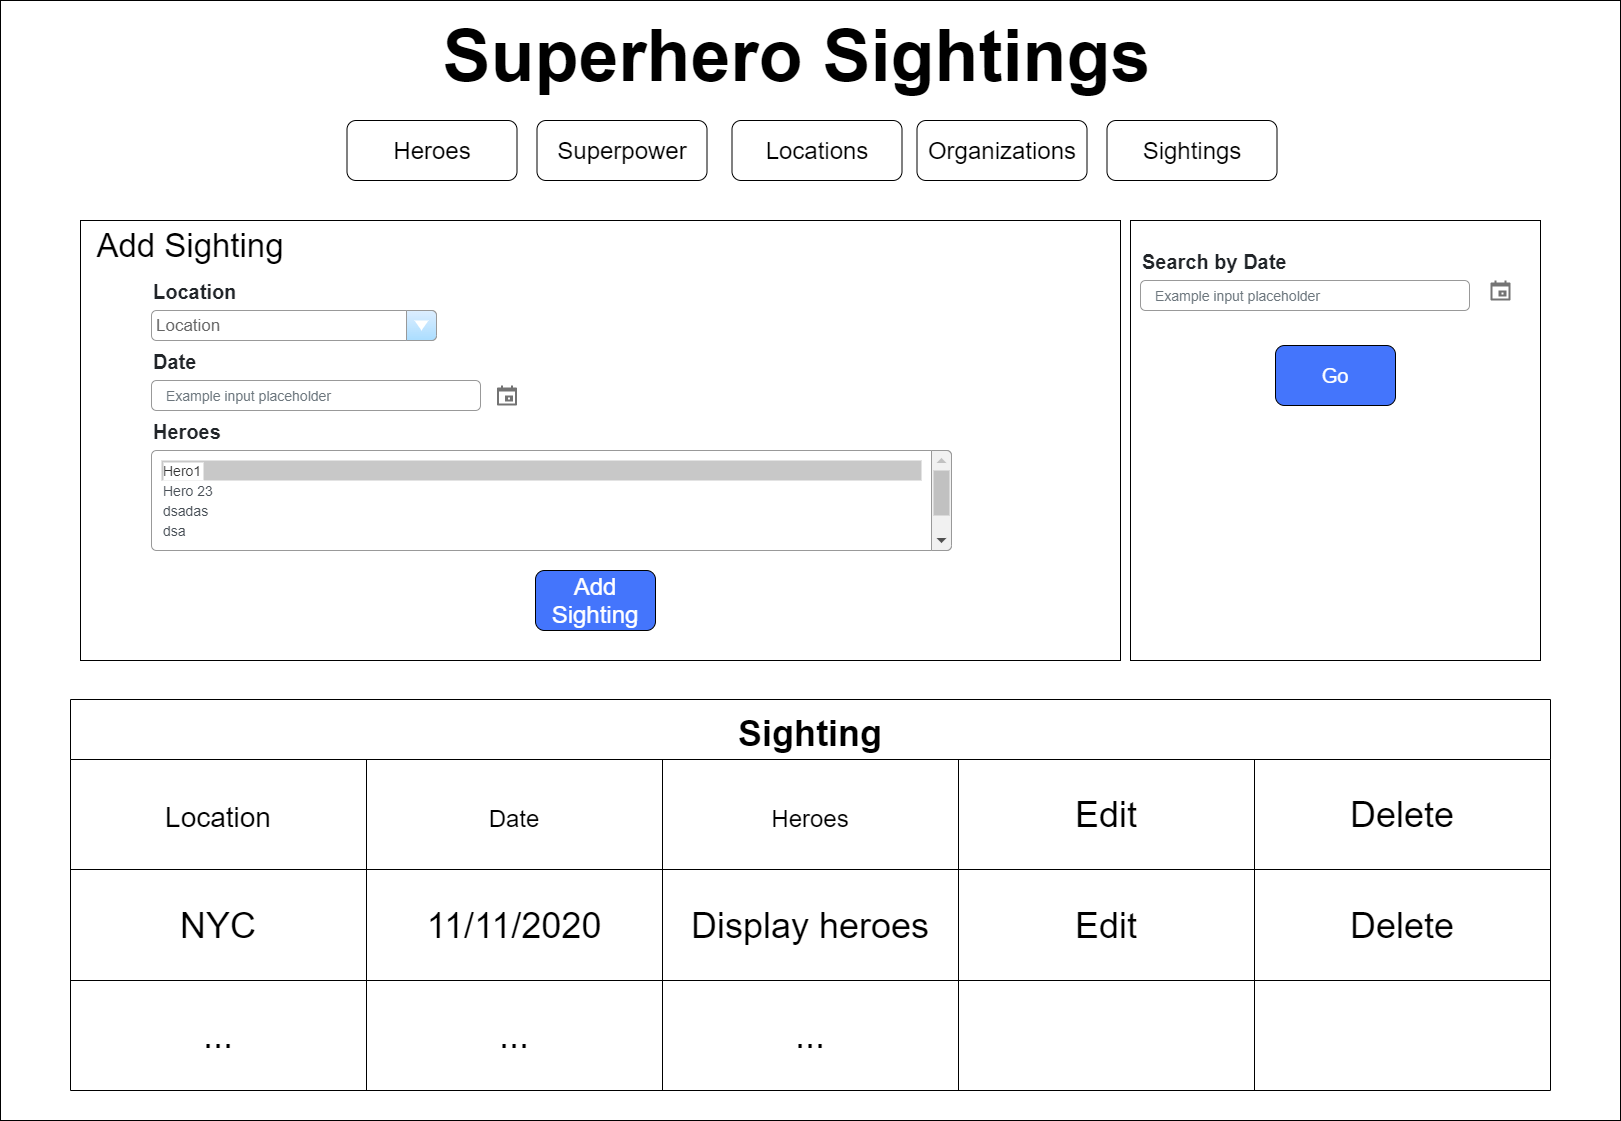

The diagram above was exported from draw.io. Its source (the exported page's mxGraphModel, read from the mxfile embedded in the PNG):
<mxGraphModel dx="2076" dy="1094" grid="1" gridSize="10" guides="1" tooltips="1" connect="1" arrows="1" fold="1" page="1" pageScale="1" pageWidth="850" pageHeight="1100" math="0" shadow="0">
  <root>
    <mxCell id="o0T_-GM_xsmat7Ew2GdS-0" />
    <mxCell id="o0T_-GM_xsmat7Ew2GdS-1" parent="o0T_-GM_xsmat7Ew2GdS-0" />
    <mxCell id="WuArfYwcoWOWLsngthjg-0" value="" style="rounded=0;whiteSpace=wrap;html=1;" vertex="1" parent="o0T_-GM_xsmat7Ew2GdS-1">
      <mxGeometry x="465" y="10" width="1620" height="1120" as="geometry" />
    </mxCell>
    <mxCell id="h1euA5VvWbSWbbOA4ewF-5" value="" style="rounded=0;whiteSpace=wrap;html=1;labelBackgroundColor=none;fontSize=20;fontColor=#000000;strokeColor=#000000;fillColor=#FFFFFF;" parent="o0T_-GM_xsmat7Ew2GdS-1" vertex="1">
      <mxGeometry x="1595" y="230" width="410" height="440" as="geometry" />
    </mxCell>
    <mxCell id="o0T_-GM_xsmat7Ew2GdS-2" value="" style="rounded=0;whiteSpace=wrap;html=1;labelBackgroundColor=#FFFFFF;fontSize=24;fontColor=#000000;" parent="o0T_-GM_xsmat7Ew2GdS-1" vertex="1">
      <mxGeometry x="545" y="230" width="1040" height="440" as="geometry" />
    </mxCell>
    <mxCell id="o0T_-GM_xsmat7Ew2GdS-3" value="&lt;b&gt;&lt;font style=&quot;font-size: 72px&quot;&gt;Superhero Sightings&lt;/font&gt;&lt;/b&gt;" style="text;html=1;strokeColor=none;fillColor=none;align=center;verticalAlign=middle;whiteSpace=wrap;rounded=0;" parent="o0T_-GM_xsmat7Ew2GdS-1" vertex="1">
      <mxGeometry x="809" y="50" width="905" height="30" as="geometry" />
    </mxCell>
    <mxCell id="o0T_-GM_xsmat7Ew2GdS-4" value="Superpower" style="rounded=1;whiteSpace=wrap;html=1;fontSize=24;" parent="o0T_-GM_xsmat7Ew2GdS-1" vertex="1">
      <mxGeometry x="1001.5" y="130" width="170" height="60" as="geometry" />
    </mxCell>
    <mxCell id="o0T_-GM_xsmat7Ew2GdS-5" value="Heroes" style="rounded=1;whiteSpace=wrap;html=1;fontSize=24;" parent="o0T_-GM_xsmat7Ew2GdS-1" vertex="1">
      <mxGeometry x="811.5" y="130" width="170" height="60" as="geometry" />
    </mxCell>
    <mxCell id="o0T_-GM_xsmat7Ew2GdS-6" value="Locations" style="rounded=1;whiteSpace=wrap;html=1;fontSize=24;" parent="o0T_-GM_xsmat7Ew2GdS-1" vertex="1">
      <mxGeometry x="1196.5" y="130" width="170" height="60" as="geometry" />
    </mxCell>
    <mxCell id="o0T_-GM_xsmat7Ew2GdS-7" value="Sightings" style="rounded=1;whiteSpace=wrap;html=1;fontSize=24;" parent="o0T_-GM_xsmat7Ew2GdS-1" vertex="1">
      <mxGeometry x="1571.5" y="130" width="170" height="60" as="geometry" />
    </mxCell>
    <mxCell id="o0T_-GM_xsmat7Ew2GdS-8" value="Organizations" style="rounded=1;whiteSpace=wrap;html=1;fontSize=24;" parent="o0T_-GM_xsmat7Ew2GdS-1" vertex="1">
      <mxGeometry x="1381.5" y="130" width="170" height="60" as="geometry" />
    </mxCell>
    <mxCell id="o0T_-GM_xsmat7Ew2GdS-9" value="Sighting" style="shape=table;startSize=60;container=1;collapsible=0;childLayout=tableLayout;fontStyle=1;align=center;pointerEvents=1;fontSize=36;" parent="o0T_-GM_xsmat7Ew2GdS-1" vertex="1">
      <mxGeometry x="535" y="709" width="1480" height="391" as="geometry" />
    </mxCell>
    <mxCell id="o0T_-GM_xsmat7Ew2GdS-10" value="" style="shape=partialRectangle;html=1;whiteSpace=wrap;collapsible=0;dropTarget=0;pointerEvents=0;fillColor=none;top=0;left=0;bottom=0;right=0;points=[[0,0.5],[1,0.5]];portConstraint=eastwest;fontSize=36;" parent="o0T_-GM_xsmat7Ew2GdS-9" vertex="1">
      <mxGeometry y="60" width="1480" height="110" as="geometry" />
    </mxCell>
    <mxCell id="o0T_-GM_xsmat7Ew2GdS-11" value="&lt;font style=&quot;font-size: 28px&quot;&gt;Location&lt;br&gt;&lt;/font&gt;" style="shape=partialRectangle;html=1;whiteSpace=wrap;connectable=0;fillColor=none;top=0;left=0;bottom=0;right=0;overflow=hidden;pointerEvents=1;fontSize=36;" parent="o0T_-GM_xsmat7Ew2GdS-10" vertex="1">
      <mxGeometry width="296" height="110" as="geometry">
        <mxRectangle width="296" height="110" as="alternateBounds" />
      </mxGeometry>
    </mxCell>
    <mxCell id="o0T_-GM_xsmat7Ew2GdS-12" value="&lt;font style=&quot;font-size: 24px&quot;&gt;Date&lt;/font&gt;" style="shape=partialRectangle;html=1;whiteSpace=wrap;connectable=0;fillColor=none;top=0;left=0;bottom=0;right=0;overflow=hidden;pointerEvents=1;fontSize=36;" parent="o0T_-GM_xsmat7Ew2GdS-10" vertex="1">
      <mxGeometry x="296" width="296" height="110" as="geometry">
        <mxRectangle width="296" height="110" as="alternateBounds" />
      </mxGeometry>
    </mxCell>
    <mxCell id="o0T_-GM_xsmat7Ew2GdS-13" value="&lt;span style=&quot;font-size: 24px&quot;&gt;Heroes&lt;/span&gt;" style="shape=partialRectangle;html=1;whiteSpace=wrap;connectable=0;fillColor=none;top=0;left=0;bottom=0;right=0;overflow=hidden;pointerEvents=1;fontSize=36;" parent="o0T_-GM_xsmat7Ew2GdS-10" vertex="1">
      <mxGeometry x="592" width="296" height="110" as="geometry">
        <mxRectangle width="296" height="110" as="alternateBounds" />
      </mxGeometry>
    </mxCell>
    <mxCell id="o0T_-GM_xsmat7Ew2GdS-14" value="Edit" style="shape=partialRectangle;html=1;whiteSpace=wrap;connectable=0;fillColor=none;top=0;left=0;bottom=0;right=0;overflow=hidden;pointerEvents=1;fontSize=36;" parent="o0T_-GM_xsmat7Ew2GdS-10" vertex="1">
      <mxGeometry x="888" width="296" height="110" as="geometry">
        <mxRectangle width="296" height="110" as="alternateBounds" />
      </mxGeometry>
    </mxCell>
    <mxCell id="o0T_-GM_xsmat7Ew2GdS-15" value="Delete" style="shape=partialRectangle;html=1;whiteSpace=wrap;connectable=0;fillColor=none;top=0;left=0;bottom=0;right=0;overflow=hidden;pointerEvents=1;fontSize=36;" parent="o0T_-GM_xsmat7Ew2GdS-10" vertex="1">
      <mxGeometry x="1184" width="296" height="110" as="geometry">
        <mxRectangle width="296" height="110" as="alternateBounds" />
      </mxGeometry>
    </mxCell>
    <mxCell id="o0T_-GM_xsmat7Ew2GdS-16" value="" style="shape=partialRectangle;html=1;whiteSpace=wrap;collapsible=0;dropTarget=0;pointerEvents=0;fillColor=none;top=0;left=0;bottom=0;right=0;points=[[0,0.5],[1,0.5]];portConstraint=eastwest;fontSize=36;" parent="o0T_-GM_xsmat7Ew2GdS-9" vertex="1">
      <mxGeometry y="170" width="1480" height="111" as="geometry" />
    </mxCell>
    <mxCell id="o0T_-GM_xsmat7Ew2GdS-17" value="NYC" style="shape=partialRectangle;html=1;whiteSpace=wrap;connectable=0;fillColor=none;top=0;left=0;bottom=0;right=0;overflow=hidden;pointerEvents=1;fontSize=36;" parent="o0T_-GM_xsmat7Ew2GdS-16" vertex="1">
      <mxGeometry width="296" height="111" as="geometry">
        <mxRectangle width="296" height="111" as="alternateBounds" />
      </mxGeometry>
    </mxCell>
    <mxCell id="o0T_-GM_xsmat7Ew2GdS-18" value="11/11/2020" style="shape=partialRectangle;html=1;whiteSpace=wrap;connectable=0;fillColor=none;top=0;left=0;bottom=0;right=0;overflow=hidden;pointerEvents=1;fontSize=36;" parent="o0T_-GM_xsmat7Ew2GdS-16" vertex="1">
      <mxGeometry x="296" width="296" height="111" as="geometry">
        <mxRectangle width="296" height="111" as="alternateBounds" />
      </mxGeometry>
    </mxCell>
    <mxCell id="o0T_-GM_xsmat7Ew2GdS-19" value="Display heroes" style="shape=partialRectangle;html=1;whiteSpace=wrap;connectable=0;fillColor=none;top=0;left=0;bottom=0;right=0;overflow=hidden;pointerEvents=1;fontSize=36;" parent="o0T_-GM_xsmat7Ew2GdS-16" vertex="1">
      <mxGeometry x="592" width="296" height="111" as="geometry">
        <mxRectangle width="296" height="111" as="alternateBounds" />
      </mxGeometry>
    </mxCell>
    <mxCell id="o0T_-GM_xsmat7Ew2GdS-20" value="Edit" style="shape=partialRectangle;html=1;whiteSpace=wrap;connectable=0;fillColor=none;top=0;left=0;bottom=0;right=0;overflow=hidden;pointerEvents=1;fontSize=36;" parent="o0T_-GM_xsmat7Ew2GdS-16" vertex="1">
      <mxGeometry x="888" width="296" height="111" as="geometry">
        <mxRectangle width="296" height="111" as="alternateBounds" />
      </mxGeometry>
    </mxCell>
    <mxCell id="o0T_-GM_xsmat7Ew2GdS-21" value="Delete" style="shape=partialRectangle;html=1;whiteSpace=wrap;connectable=0;fillColor=none;top=0;left=0;bottom=0;right=0;overflow=hidden;pointerEvents=1;fontSize=36;" parent="o0T_-GM_xsmat7Ew2GdS-16" vertex="1">
      <mxGeometry x="1184" width="296" height="111" as="geometry">
        <mxRectangle width="296" height="111" as="alternateBounds" />
      </mxGeometry>
    </mxCell>
    <mxCell id="o0T_-GM_xsmat7Ew2GdS-22" style="shape=partialRectangle;html=1;whiteSpace=wrap;collapsible=0;dropTarget=0;pointerEvents=0;fillColor=none;top=0;left=0;bottom=0;right=0;points=[[0,0.5],[1,0.5]];portConstraint=eastwest;fontSize=36;" parent="o0T_-GM_xsmat7Ew2GdS-9" vertex="1">
      <mxGeometry y="281" width="1480" height="110" as="geometry" />
    </mxCell>
    <mxCell id="o0T_-GM_xsmat7Ew2GdS-23" value="..." style="shape=partialRectangle;html=1;whiteSpace=wrap;connectable=0;fillColor=none;top=0;left=0;bottom=0;right=0;overflow=hidden;pointerEvents=1;fontSize=36;" parent="o0T_-GM_xsmat7Ew2GdS-22" vertex="1">
      <mxGeometry width="296" height="110" as="geometry">
        <mxRectangle width="296" height="110" as="alternateBounds" />
      </mxGeometry>
    </mxCell>
    <mxCell id="o0T_-GM_xsmat7Ew2GdS-24" value="..." style="shape=partialRectangle;html=1;whiteSpace=wrap;connectable=0;fillColor=none;top=0;left=0;bottom=0;right=0;overflow=hidden;pointerEvents=1;fontSize=36;" parent="o0T_-GM_xsmat7Ew2GdS-22" vertex="1">
      <mxGeometry x="296" width="296" height="110" as="geometry">
        <mxRectangle width="296" height="110" as="alternateBounds" />
      </mxGeometry>
    </mxCell>
    <mxCell id="o0T_-GM_xsmat7Ew2GdS-25" value="..." style="shape=partialRectangle;html=1;whiteSpace=wrap;connectable=0;fillColor=none;top=0;left=0;bottom=0;right=0;overflow=hidden;pointerEvents=1;fontSize=36;" parent="o0T_-GM_xsmat7Ew2GdS-22" vertex="1">
      <mxGeometry x="592" width="296" height="110" as="geometry">
        <mxRectangle width="296" height="110" as="alternateBounds" />
      </mxGeometry>
    </mxCell>
    <mxCell id="o0T_-GM_xsmat7Ew2GdS-26" style="shape=partialRectangle;html=1;whiteSpace=wrap;connectable=0;fillColor=none;top=0;left=0;bottom=0;right=0;overflow=hidden;pointerEvents=1;fontSize=36;" parent="o0T_-GM_xsmat7Ew2GdS-22" vertex="1">
      <mxGeometry x="888" width="296" height="110" as="geometry">
        <mxRectangle width="296" height="110" as="alternateBounds" />
      </mxGeometry>
    </mxCell>
    <mxCell id="o0T_-GM_xsmat7Ew2GdS-27" style="shape=partialRectangle;html=1;whiteSpace=wrap;connectable=0;fillColor=none;top=0;left=0;bottom=0;right=0;overflow=hidden;pointerEvents=1;fontSize=36;" parent="o0T_-GM_xsmat7Ew2GdS-22" vertex="1">
      <mxGeometry x="1184" width="296" height="110" as="geometry">
        <mxRectangle width="296" height="110" as="alternateBounds" />
      </mxGeometry>
    </mxCell>
    <mxCell id="o0T_-GM_xsmat7Ew2GdS-28" value="" style="html=1;shadow=0;dashed=0;shape=mxgraph.bootstrap.rrect;rSize=5;fillColor=none;strokeColor=#999999;align=left;spacing=15;fontSize=14;fontColor=#6C767D;labelBackgroundColor=#FFFFFF;" parent="o0T_-GM_xsmat7Ew2GdS-1" vertex="1">
      <mxGeometry x="616" y="460" width="800" height="100" as="geometry" />
    </mxCell>
    <mxCell id="o0T_-GM_xsmat7Ew2GdS-29" value="" style="html=1;shadow=0;dashed=0;shape=mxgraph.bootstrap.rightButton;rSize=5;fillColor=#F1F1F1;strokeColor=#999999;labelBackgroundColor=#FFFFFF;fontSize=24;fontColor=#000000;" parent="o0T_-GM_xsmat7Ew2GdS-28" vertex="1">
      <mxGeometry x="1" width="20" height="100" relative="1" as="geometry">
        <mxPoint x="-20" as="offset" />
      </mxGeometry>
    </mxCell>
    <mxCell id="o0T_-GM_xsmat7Ew2GdS-30" value="" style="fillColor=#C1C1C1;strokeColor=none;labelBackgroundColor=#FFFFFF;fontSize=24;fontColor=#000000;" parent="o0T_-GM_xsmat7Ew2GdS-29" vertex="1">
      <mxGeometry width="16" height="45" relative="1" as="geometry">
        <mxPoint x="2" y="20" as="offset" />
      </mxGeometry>
    </mxCell>
    <mxCell id="o0T_-GM_xsmat7Ew2GdS-31" value="" style="shape=triangle;direction=north;fillColor=#C1C1C1;strokeColor=none;perimeter=none;labelBackgroundColor=#FFFFFF;fontSize=24;fontColor=#000000;" parent="o0T_-GM_xsmat7Ew2GdS-29" vertex="1">
      <mxGeometry width="10" height="5" relative="1" as="geometry">
        <mxPoint x="5" y="7.5" as="offset" />
      </mxGeometry>
    </mxCell>
    <mxCell id="o0T_-GM_xsmat7Ew2GdS-32" value="" style="shape=triangle;direction=south;fillColor=#505050;strokeColor=none;perimeter=none;labelBackgroundColor=#FFFFFF;fontSize=24;fontColor=#000000;" parent="o0T_-GM_xsmat7Ew2GdS-29" vertex="1">
      <mxGeometry y="1" width="10" height="5" relative="1" as="geometry">
        <mxPoint x="5" y="-12.5" as="offset" />
      </mxGeometry>
    </mxCell>
    <mxCell id="o0T_-GM_xsmat7Ew2GdS-33" value="Hero1" style="fillColor=#C8C8C8;strokeColor=none;align=left;fontSize=14;fontColor=#323232;labelBackgroundColor=#FFFFFF;" parent="o0T_-GM_xsmat7Ew2GdS-28" vertex="1">
      <mxGeometry width="760" height="20" relative="1" as="geometry">
        <mxPoint x="10" y="10" as="offset" />
      </mxGeometry>
    </mxCell>
    <mxCell id="o0T_-GM_xsmat7Ew2GdS-34" value="Hero 23" style="fillColor=none;strokeColor=none;align=left;fontSize=14;fontColor=#495057;labelBackgroundColor=#FFFFFF;" parent="o0T_-GM_xsmat7Ew2GdS-28" vertex="1">
      <mxGeometry width="760" height="20" relative="1" as="geometry">
        <mxPoint x="10" y="30" as="offset" />
      </mxGeometry>
    </mxCell>
    <mxCell id="o0T_-GM_xsmat7Ew2GdS-35" value="dsadas" style="fillColor=none;strokeColor=none;align=left;fontSize=14;fontColor=#495057;labelBackgroundColor=#FFFFFF;" parent="o0T_-GM_xsmat7Ew2GdS-28" vertex="1">
      <mxGeometry width="760" height="20" relative="1" as="geometry">
        <mxPoint x="10" y="50" as="offset" />
      </mxGeometry>
    </mxCell>
    <mxCell id="o0T_-GM_xsmat7Ew2GdS-36" value="dsa" style="fillColor=none;strokeColor=none;align=left;fontSize=14;fontColor=#495057;labelBackgroundColor=#FFFFFF;" parent="o0T_-GM_xsmat7Ew2GdS-28" vertex="1">
      <mxGeometry width="760" height="20" relative="1" as="geometry">
        <mxPoint x="10" y="70" as="offset" />
      </mxGeometry>
    </mxCell>
    <mxCell id="o0T_-GM_xsmat7Ew2GdS-37" value="Location" style="strokeWidth=1;shadow=0;dashed=0;align=center;html=1;shape=mxgraph.mockup.forms.comboBox;strokeColor=#999999;fillColor=#ddeeff;align=left;fillColor2=#aaddff;mainText=;fontColor=#666666;fontSize=17;spacingLeft=3;labelBackgroundColor=#FFFFFF;" parent="o0T_-GM_xsmat7Ew2GdS-1" vertex="1">
      <mxGeometry x="616" y="320" width="285" height="30" as="geometry" />
    </mxCell>
    <mxCell id="o0T_-GM_xsmat7Ew2GdS-40" value="Location" style="fillColor=none;strokeColor=none;align=left;fontSize=20;fontColor=#212529;labelBackgroundColor=#FFFFFF;fontStyle=1" parent="o0T_-GM_xsmat7Ew2GdS-1" vertex="1">
      <mxGeometry x="616" y="280" width="260" height="40" as="geometry" />
    </mxCell>
    <mxCell id="o0T_-GM_xsmat7Ew2GdS-44" value="Add Sighting" style="rounded=1;whiteSpace=wrap;html=1;labelBackgroundColor=none;fontSize=24;fillColor=#4475FC;strokeColor=#000000;fontColor=#FFFFFF;" parent="o0T_-GM_xsmat7Ew2GdS-1" vertex="1">
      <mxGeometry x="1000" y="580" width="120" height="60" as="geometry" />
    </mxCell>
    <mxCell id="o0T_-GM_xsmat7Ew2GdS-45" value="&lt;font color=&quot;#000000&quot; style=&quot;font-size: 33px&quot;&gt;&lt;span style=&quot;font-size: 33px ; font-weight: normal&quot;&gt;Add Sighting&lt;/span&gt;&lt;/font&gt;" style="text;html=1;strokeColor=none;fillColor=none;align=center;verticalAlign=middle;whiteSpace=wrap;rounded=0;labelBackgroundColor=none;fontSize=33;fontColor=#FFFFFF;fontStyle=1" parent="o0T_-GM_xsmat7Ew2GdS-1" vertex="1">
      <mxGeometry x="555" y="240" width="200" height="30" as="geometry" />
    </mxCell>
    <mxCell id="o0T_-GM_xsmat7Ew2GdS-48" value="" style="dashed=0;aspect=fixed;verticalLabelPosition=bottom;verticalAlign=top;align=center;shape=mxgraph.gmdl.calendar;strokeColor=none;fillColor=#737373;shadow=0;sketch=0;labelBackgroundColor=none;fontSize=33;fontColor=#000000;" parent="o0T_-GM_xsmat7Ew2GdS-1" vertex="1">
      <mxGeometry x="961.5" y="395" width="20" height="20" as="geometry" />
    </mxCell>
    <mxCell id="o0T_-GM_xsmat7Ew2GdS-49" value="Example input placeholder" style="html=1;shadow=0;dashed=0;shape=mxgraph.bootstrap.rrect;rSize=5;fillColor=none;strokeColor=#999999;align=left;spacing=15;fontSize=14;fontColor=#6C767D;labelBackgroundColor=#FFFFFF;" parent="o0T_-GM_xsmat7Ew2GdS-1" vertex="1">
      <mxGeometry x="616" y="390" width="329" height="30" as="geometry" />
    </mxCell>
    <mxCell id="o0T_-GM_xsmat7Ew2GdS-53" value="Date" style="fillColor=none;strokeColor=none;align=left;fontSize=20;fontColor=#212529;labelBackgroundColor=#FFFFFF;fontStyle=1" parent="o0T_-GM_xsmat7Ew2GdS-1" vertex="1">
      <mxGeometry x="616" y="350" width="260" height="40" as="geometry" />
    </mxCell>
    <mxCell id="o0T_-GM_xsmat7Ew2GdS-54" value="Heroes" style="fillColor=none;strokeColor=none;align=left;fontSize=20;fontColor=#212529;labelBackgroundColor=#FFFFFF;fontStyle=1" parent="o0T_-GM_xsmat7Ew2GdS-1" vertex="1">
      <mxGeometry x="616" y="420" width="260" height="40" as="geometry" />
    </mxCell>
    <mxCell id="h1euA5VvWbSWbbOA4ewF-0" value="Example input placeholder" style="html=1;shadow=0;dashed=0;shape=mxgraph.bootstrap.rrect;rSize=5;fillColor=none;strokeColor=#999999;align=left;spacing=15;fontSize=14;fontColor=#6C767D;labelBackgroundColor=#FFFFFF;" parent="o0T_-GM_xsmat7Ew2GdS-1" vertex="1">
      <mxGeometry x="1605" y="290" width="329" height="30" as="geometry" />
    </mxCell>
    <mxCell id="h1euA5VvWbSWbbOA4ewF-1" value="Search by Date" style="fillColor=none;strokeColor=none;align=left;fontSize=20;fontColor=#212529;labelBackgroundColor=#FFFFFF;fontStyle=1" parent="o0T_-GM_xsmat7Ew2GdS-1" vertex="1">
      <mxGeometry x="1605" y="250" width="260" height="40" as="geometry" />
    </mxCell>
    <mxCell id="h1euA5VvWbSWbbOA4ewF-4" value="" style="dashed=0;aspect=fixed;verticalLabelPosition=bottom;verticalAlign=top;align=center;shape=mxgraph.gmdl.calendar;strokeColor=none;fillColor=#737373;shadow=0;sketch=0;labelBackgroundColor=none;fontSize=33;fontColor=#000000;" parent="o0T_-GM_xsmat7Ew2GdS-1" vertex="1">
      <mxGeometry x="1955" y="290" width="20" height="20" as="geometry" />
    </mxCell>
    <mxCell id="h1euA5VvWbSWbbOA4ewF-6" value="Go" style="rounded=1;whiteSpace=wrap;html=1;labelBackgroundColor=none;fontSize=20;fontColor=#FFFFFF;strokeColor=#000000;fillColor=#4475FC;gradientColor=none;" parent="o0T_-GM_xsmat7Ew2GdS-1" vertex="1">
      <mxGeometry x="1740" y="355" width="120" height="60" as="geometry" />
    </mxCell>
  </root>
</mxGraphModel>